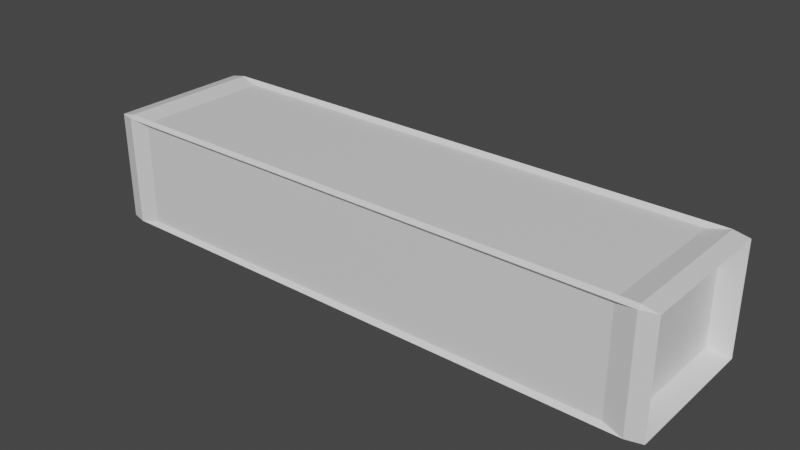 # Source: balk.blend  (saved by Blender 2.90.8; exported with 4.5.12 LTS)
import bpy
from mathutils import Matrix  # noqa: F401  (used for matrix-valued properties, if any)

bpy.ops.wm.read_factory_settings(use_empty=True)
scene = bpy.context.scene
scene.name = 'Scene'

# ---- collections
col_collection = bpy.data.collections.new('Collection'); scene.collection.children.link(col_collection)

# ---- materials (node trees are filled in below, after node groups)
mat_material = bpy.data.materials.new('Material')
mat_material.alpha_threshold = 0.0
mat_material.use_transparent_shadow = False
mat_material.line_color = (0.0, 0.0, 0.0, 1.0)

# ---- material node trees
mat_material.use_nodes = True; mat_material.node_tree.nodes.clear()
_N = mat_material.node_tree.nodes; _L = mat_material.node_tree.links
n0 = _N.new('ShaderNodeOutputMaterial'); n0.name = 'Material Output'; n0.location = (300, 300)
n1 = _N.new('ShaderNodeBsdfPrincipled'); n1.name = 'Principled BSDF'; n1.location = (10, 300)
n1.distribution = 'GGX'
n1.subsurface_method = 'BURLEY'
n1.inputs[2].default_value = 0.4
n1.inputs[3].default_value = 1.45
n1.inputs[27].default_value = (0.0, 0.0, 0.0, 1.0)
n1.inputs[28].default_value = 1.0
_L.new(n1.outputs[0], n0.inputs[0])
n0.is_active_output = True

# ---- world
world_world = bpy.data.worlds.new('World'); scene.world = world_world
world_world.use_nodes = True; world_world.node_tree.nodes.clear()
_N = world_world.node_tree.nodes; _L = world_world.node_tree.links
n0 = _N.new('ShaderNodeOutputWorld'); n0.name = 'World Output'; n0.location = (300, 300)
n1 = _N.new('ShaderNodeBackground'); n1.name = 'Background'; n1.location = (10, 300)
n1.inputs[0].default_value = (0.05088, 0.05088, 0.05088, 1.0)
_L.new(n1.outputs[0], n0.inputs[0])
n0.is_active_output = True
world_world.color = (0.05088, 0.05088, 0.05088)
world_world.use_sun_shadow = False
world_world.sun_shadow_jitter_overblur = 0.0

# ---- meshes
me_cube = bpy.data.meshes.new('Cube')
me_cube.from_pydata([(0.9031, 0.9735, 0.9031), (0.9031, 0.9215, 0.954), (0.954, 0.9215, 0.9031), (0.9031, 0.9215, -0.954), (0.9031, 0.9735, -0.9031), (0.954, 0.9215, -0.9031), (0.954, -0.9215, 0.9031), (0.9031, -0.9215, 0.954), (0.9031, -0.9735, 0.9031), (0.954, -0.9215, -0.9031), (0.9031, -0.9735, -0.9031), (0.9031, -0.9215, -0.954), (-0.9031, 0.9735, 0.9031), (-0.954, 0.9215, 0.9031), (-0.9031, 0.9215, 0.954), (-0.954, 0.9215, -0.9031), (-0.9031, 0.9735, -0.9031), (-0.9031, 0.9215, -0.954), (-0.954, -0.9215, 0.9031), (-0.9031, -0.9735, 0.9031), (-0.9031, -0.9215, 0.954), (-0.9031, -0.9215, -0.954), (-0.9031, -0.9735, -0.9031), (-0.954, -0.9215, -0.9031), (1.03, 0.9746, 0.9746), (0.9746, 1.03, 0.9746), (0.9746, 0.9746, 1.03), (1.03, 0.9746, -0.9746), (0.9746, 0.9746, -1.03), (0.9746, 1.03, -0.9746), (0.9746, -1.03, 0.9746), (1.03, -0.9746, 0.9746), (0.9746, -0.9746, 1.03), (0.9746, -0.9746, -1.03), (1.03, -0.9746, -0.9746), (0.9746, -1.03, -0.9746), (-0.9746, 0.9746, 1.03), (-0.9746, 1.03, 0.9746), (-1.03, 0.9746, 0.9746), (-0.9746, 0.9746, -1.03), (-1.03, 0.9746, -0.9746), (-0.9746, 1.03, -0.9746), (-0.9746, -0.9746, 1.03), (-1.03, -0.9746, 0.9746), (-0.9746, -1.03, 0.9746), (-1.03, -0.9746, -0.9746), (-0.9746, -0.9746, -1.03), (-0.9746, -1.03, -0.9746)], [], [(17, 3, 11, 21), (23, 18, 13, 15), (10, 8, 19, 22), (1, 14, 20, 7), (5, 2, 6, 9), (6, 2, 24, 31), (17, 21, 46, 39), (11, 3, 28, 33), (18, 23, 45, 43), (1, 7, 32, 26), (0, 12, 37, 25), (22, 19, 44, 47), (19, 8, 30, 44), (14, 1, 26, 36), (4, 0, 25, 29), (7, 20, 42, 32), (13, 18, 43, 38), (2, 5, 27, 24), (15, 13, 38, 40), (20, 14, 36, 42), (16, 4, 29, 41), (12, 16, 41, 37), (10, 22, 47, 35), (3, 17, 39, 28), (9, 6, 31, 34), (16, 12, 0, 4), (25, 26, 24), (28, 29, 27), (31, 32, 30), (34, 35, 33), (37, 38, 36), (40, 41, 39), (43, 44, 42), (46, 47, 45), (39, 46, 45, 40), (28, 39, 41, 29), (24, 27, 29, 25), (47, 44, 43, 45), (30, 35, 34, 31), (37, 41, 40, 38), (32, 42, 44, 30), (26, 32, 31, 24), (46, 33, 35, 47), (42, 36, 38, 43), (36, 26, 25, 37), (33, 28, 27, 34), (8, 10, 35, 30), (5, 9, 34, 27), (23, 15, 40, 45), (21, 11, 33, 46)])
_uv = me_cube.uv_layers.new(name='UVMap')
_uv.uv.foreach_set('vector', [0.1317, 0.5067, 0.3683, 0.5067, 0.3683, 0.7433, 0.1317, 0.7433, 0.3817, 0.006674, 0.6183, 0.006674, 0.6183, 0.2433, 0.3817, 0.2433, 0.3817, 0.7567, 0.6183, 0.7567, 0.6183, 0.9933, 0.3817, 0.9933, 0.6317, 0.5067, 0.8683, 0.5067, 0.8683, 0.7433, 0.6317, 0.7433, 0.3817, 0.5067, 0.6183, 0.5067, 0.6183, 0.7433, 0.3817, 0.7433, 0.6183, 0.7433, 0.6183, 0.5067, 0.6183, 0.5067, 0.6183, 0.7433, 0.1317, 0.5067, 0.1317, 0.7433, 0.1317, 0.7433, 0.1317, 0.5067, 0.3683, 0.7433, 0.3683, 0.5067, 0.3683, 0.5067, 0.3683, 0.7433, 0.6183, 0.006674, 0.3817, 0.006674, 0.3817, 0.006674, 0.6183, 0.006674, 0.6317, 0.5067, 0.6317, 0.7433, 0.6317, 0.7433, 0.6317, 0.5067, 0.6183, 0.4933, 0.6183, 0.2567, 0.6183, 0.2567, 0.6183, 0.4933, 0.3817, 0.9933, 0.6183, 0.9933, 0.6183, 0.9933, 0.3817, 0.9933, 0.6183, 0.9933, 0.6183, 0.7567, 0.6183, 0.7567, 0.6183, 0.9933, 0.8683, 0.5067, 0.6317, 0.5067, 0.6317, 0.5067, 0.8683, 0.5067, 0.3817, 0.4933, 0.6183, 0.4933, 0.6183, 0.4933, 0.3817, 0.4933, 0.6317, 0.7433, 0.8683, 0.7433, 0.8683, 0.7433, 0.6317, 0.7433, 0.6183, 0.2433, 0.6183, 0.006674, 0.6183, 0.006674, 0.6183, 0.2433, 0.6183, 0.5067, 0.3817, 0.5067, 0.3817, 0.5067, 0.6183, 0.5067, 0.3817, 0.2433, 0.6183, 0.2433, 0.6183, 0.2433, 0.3817, 0.2433, 0.8683, 0.7433, 0.8683, 0.5067, 0.8683, 0.5067, 0.8683, 0.7433, 0.3817, 0.2567, 0.3817, 0.4933, 0.3817, 0.4933, 0.3817, 0.2567, 0.6183, 0.2567, 0.3817, 0.2567, 0.3817, 0.2567, 0.6183, 0.2567, 0.3817, 0.7567, 0.3817, 0.9933, 0.3817, 0.9933, 0.3817, 0.7567, 0.3683, 0.5067, 0.1317, 0.5067, 0.1317, 0.5067, 0.3683, 0.5067, 0.3817, 0.7433, 0.6183, 0.7433, 0.6183, 0.7433, 0.3817, 0.7433, 0.3817, 0.2567, 0.6183, 0.2567, 0.6183, 0.4933, 0.3817, 0.4933, 0.6183, 0.4933, 0.625, 0.4933, 0.6183, 0.5, 0.3683, 0.5067, 0.3683, 0.5, 0.375, 0.5067, 0.6183, 0.7433, 0.625, 0.7433, 0.6183, 0.75, 0.3817, 0.75, 0.375, 0.7567, 0.375, 0.7567, 0.6183, 0.25, 0.6183, 0.25, 0.625, 0.2433, 0.3817, 0.2433, 0.3817, 0.25, 0.375, 0.2433, 0.6183, 0.006674, 0.6183, 0.0, 0.625, 0.006674, 0.1317, 0.7433, 0.1317, 0.75, 0.125, 0.7433, 0.1317, 0.5067, 0.1317, 0.7433, 0.125, 0.7433, 0.125, 0.5067, 0.3683, 0.5067, 0.1317, 0.5067, 0.1317, 0.5, 0.3683, 0.5, 0.6183, 0.5067, 0.3817, 0.5067, 0.3817, 0.4933, 0.6183, 0.4933, 0.3817, 0.0, 0.6183, 0.0, 0.6183, 0.006674, 0.3817, 0.006674, 0.6183, 0.7567, 0.3817, 0.7567, 0.3817, 0.7433, 0.6183, 0.7433, 0.6183, 0.2567, 0.3817, 0.2567, 0.3817, 0.2433, 0.6183, 0.2433, 0.625, 0.7567, 0.625, 0.9933, 0.6183, 0.9933, 0.6183, 0.7567, 0.6317, 0.5067, 0.6317, 0.7433, 0.6183, 0.7433, 0.6183, 0.5067, 0.1317, 0.7433, 0.3683, 0.7433, 0.3683, 0.75, 0.1317, 0.75, 0.625, 0.006674, 0.625, 0.2433, 0.6183, 0.2433, 0.6183, 0.006674, 0.625, 0.2567, 0.625, 0.4933, 0.6183, 0.4933, 0.6183, 0.2567, 0.3683, 0.7433, 0.3683, 0.5067, 0.3817, 0.5067, 0.3817, 0.7433, 0.6183, 0.7567, 0.3817, 0.7567, 0.3817, 0.7567, 0.6183, 0.7567, 0.3817, 0.5067, 0.3817, 0.7433, 0.3817, 0.7433, 0.3817, 0.5067, 0.3817, 0.006674, 0.3817, 0.2433, 0.3817, 0.2433, 0.3817, 0.006674, 0.1317, 0.7433, 0.3683, 0.7433, 0.3683, 0.7433, 0.1317, 0.7433])
me_cube.materials.append(mat_material)
me_cube.use_remesh_preserve_volume = False
me_cube.use_remesh_preserve_attributes = False
me_cube.use_mirror_vertex_groups = False
me_cube.update()

# ---- objects
ob_cube = bpy.data.objects.new('Cube', me_cube)

# ---- transforms, parenting, visibility, modifiers, constraints
ob_cube.location = (0.0, 0.0, 0.0)
ob_cube.scale = (3.812, 1.0, 0.763)
ob_cube.lock_rotations_4d = False
ob_cube.empty_display_type = 'ARROWS'
ob_cube.lineart.crease_threshold = 0.0

# ---- collection membership
col_collection.objects.link(ob_cube)

# ---- scene / render settings (as saved in the file)
scene.frame_start = 1; scene.frame_end = 250; scene.frame_set(1)
scene.render.engine = 'BLENDER_EEVEE_NEXT'
scene.cycles.use_denoising = False
scene.cycles.samples = 128
scene.cycles.sampling_pattern = 'TABULATED_SOBOL'
scene.cycles.use_adaptive_sampling = False
scene.cycles.use_light_tree = False
scene.view_settings.view_transform = 'Filmic'
bpy.context.view_layer.update()

# ---- added for rendering (the .blend has no active camera and no usable light): camera, sun
cam_auto = bpy.data.cameras.new('AutoCamera')
cam_auto.lens = 50.0
cam_auto.sensor_width = 36.0
cam_auto.clip_end = 1000.0
ob_auto_camera = bpy.data.objects.new('AutoCamera', cam_auto)
scene.collection.objects.link(ob_auto_camera)
ob_auto_camera.location = (7.64738, -9.17685, 6.1179)
ob_auto_camera.rotation_euler = (1.09748, -7.21219e-08, 0.694738)
scene.camera = ob_auto_camera
light_auto_sun = bpy.data.lights.new('AutoSun', 'SUN')
light_auto_sun.energy = 3.0
light_auto_sun.angle = 0.0523599
ob_auto_sun = bpy.data.objects.new('AutoSun', light_auto_sun)
scene.collection.objects.link(ob_auto_sun)
ob_auto_sun.rotation_euler = (0.872665, 0.174533, 0.523599)
bpy.context.view_layer.update()
